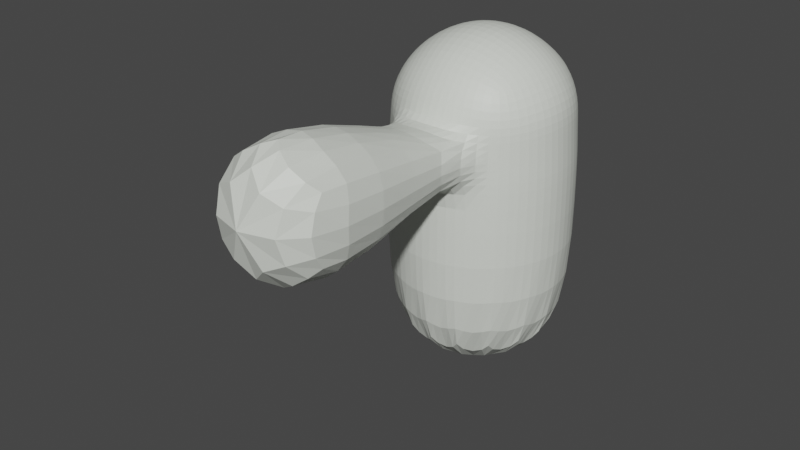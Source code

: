 # Source: shootyboi.blend  (saved by Blender 2.93.21; exported with 4.5.12 LTS)
import bpy
from mathutils import Matrix  # noqa: F401  (used for matrix-valued properties, if any)

bpy.ops.wm.read_factory_settings(use_empty=True)
scene = bpy.context.scene
scene.name = 'Scene'

# ---- collections
col_collection = bpy.data.collections.new('Collection'); scene.collection.children.link(col_collection)

# ---- materials (node trees are filled in below, after node groups)
mat_material_001 = bpy.data.materials.new('Material.001')
mat_material_001.use_transparent_shadow = False

# ---- material node trees
mat_material_001.use_nodes = True; mat_material_001.node_tree.nodes.clear()
_N = mat_material_001.node_tree.nodes; _L = mat_material_001.node_tree.links
n0 = _N.new('ShaderNodeBsdfPrincipled'); n0.name = 'Principled BSDF'; n0.location = (10, 300)
n0.distribution = 'GGX'
n0.subsurface_method = 'BURLEY'
n0.inputs[0].default_value = (0.7643, 0.8, 0.7295, 1.0)
n0.inputs[3].default_value = 1.45
n0.inputs[27].default_value = (0.0, 0.0, 0.0, 1.0)
n0.inputs[28].default_value = 1.0
n1 = _N.new('ShaderNodeOutputMaterial'); n1.name = 'Material Output'; n1.location = (300, 300)
_L.new(n0.outputs[0], n1.inputs[0])
n1.is_active_output = True

# ---- world
world_world = bpy.data.worlds.new('World'); scene.world = world_world
world_world.use_nodes = True; world_world.node_tree.nodes.clear()
_N = world_world.node_tree.nodes; _L = world_world.node_tree.links
n0 = _N.new('ShaderNodeOutputWorld'); n0.name = 'World Output'; n0.location = (300, 300)
n1 = _N.new('ShaderNodeBackground'); n1.name = 'Background'; n1.location = (10, 300)
n1.inputs[0].default_value = (0.05088, 0.05088, 0.05088, 1.0)
_L.new(n1.outputs[0], n0.inputs[0])
n0.is_active_output = True
world_world.color = (0.05088, 0.05088, 0.05088)
world_world.use_sun_shadow = False
world_world.sun_shadow_jitter_overblur = 0.0

# ---- meshes
me_roundcube_001 = bpy.data.meshes.new('Roundcube.001')
me_roundcube_001.from_pydata([(0.3247, -0.917, 0.2956), (-0.8971, -0.3435, 0.5713), (-0.9163, -0.3485, 0.2857), (-0.8971, 0.3435, 0.5713), (-0.9163, 0.3485, 0.2857), (-0.3435, 0.8971, 0.5713), (-0.3485, 0.9163, 0.2857), (0.3435, 0.8971, 0.5713), (0.7071, 0.7071, 0.0), (0.3536, 0.9354, 0.0), (0.0, 1.0, 0.0), (-0.3536, 0.9354, 0.0), (0.677, 0.677, 0.8072), (0.3385, 0.878, 0.857), (0.0, 0.9354, 0.872), (-0.3385, 0.878, 0.857), (0.3485, 0.9163, 0.2857), (0.9569, 0.0, 0.5814), (0.9785, 0.0, 0.2907), (0.687, -0.687, 0.5381), (0.6971, -0.6971, 0.2691), (0.0, -0.9549, 0.5711), (0.0, -0.9749, 0.3003), (-0.687, -0.687, 0.5381), (-0.7071, 0.7071, 0.0), (-0.9354, 0.3536, 0.0), (-1.0, 0.0, 0.0), (-0.9354, -0.3536, 0.0), (-0.677, 0.677, 0.8072), (-0.878, 0.3385, 0.857), (-0.9354, 0.0, 0.872), (-0.878, -0.3385, 0.857), (-0.6971, -0.6971, 0.2691), (-0.9569, 0.0, 0.5814), (-0.9785, 0.0, 0.2907), (-0.687, 0.687, 0.5381), (-0.6971, 0.6971, 0.2691), (0.0, 0.9569, 0.5814), (0.0, 0.9785, 0.2907), (0.687, 0.687, 0.5381), (-0.7071, -0.7071, 0.0), (-0.3536, -0.9354, 0.0), (0.0, -1.0, 0.0), (0.3536, -0.9354, 0.0), (-0.677, -0.677, 0.8072), (-0.3385, -0.878, 0.857), (0.0, -0.9354, 0.872), (0.3385, -0.878, 0.857), (0.6971, 0.6971, 0.2691), (0.9354, 0.3536, -2.271), (1.0, 0.0, -2.271), (0.9354, -0.3536, -2.271), (0.7071, -0.7071, -2.271), (0.3536, -0.9354, -2.271), (0.0, -1.0, -2.271), (-0.3536, -0.9354, -2.271), (0.7071, -0.7071, 0.0), (0.9354, -0.3536, 0.0), (1.0, 0.0, 0.0), (0.9354, 0.3536, 0.0), (0.677, -0.677, 0.8072), (0.878, -0.3385, 0.857), (0.9354, 0.0, 0.872), (0.878, 0.3385, 0.857), (-0.7071, -0.7071, -2.271), (-0.9354, -0.3536, -2.271), (-1.0, 0.0, -2.271), (-0.9354, 0.3536, -2.271), (-0.7071, 0.7071, -2.271), (-0.3536, 0.9354, -2.271), (0.0, 1.0, -2.271), (0.3536, 0.9354, -2.271), (0.7071, 0.7071, -2.271), (0.5774, 0.5774, 1.096), (0.2887, 0.677, 1.195), (0.0, 0.7071, 1.226), (-0.2887, 0.677, 1.195), (-0.5774, 0.5774, 1.096), (0.677, 0.2887, 1.195), (0.3385, 0.3385, 1.396), (0.0, 0.3536, 1.454), (-0.3385, 0.3385, 1.396), (-0.677, 0.2887, 1.195), (0.7071, 0.0, 1.226), (0.3536, 0.0, 1.454), (0.0, 0.0, 1.518), (-0.3536, 0.0, 1.454), (-0.7071, 0.0, 1.226), (0.677, -0.2887, 1.195), (0.3385, -0.3385, 1.396), (0.0, -0.3536, 1.454), (-0.3385, -0.3385, 1.396), (-0.677, -0.2887, 1.195), (0.5774, -0.5774, 1.096), (0.2887, -0.677, 1.195), (0.0, -0.7071, 1.226), (-0.2887, -0.677, 1.195), (-0.5774, -0.5774, 1.096), (0.32, -0.8992, 0.5617), (0.9163, -0.3485, 0.2857), (0.8971, -0.3435, 0.5713), (0.9163, 0.3485, 0.2857), (0.8971, 0.3435, 0.5713), (-0.3247, -0.917, 0.2956), (-0.32, -0.8992, 0.5617), (0.9669, -3.634, -0.1086), (0.0, -3.4, 1.89), (0.0, -3.428, -0.8511), (0.9437, -3.562, 1.287), (-0.9669, -3.634, -0.1086), (-0.9437, -3.562, 1.287)], [], [(16, 38, 37, 7), (10, 11, 6, 38), (6, 36, 35, 5), (24, 25, 4, 36), (4, 34, 33, 3), (34, 2, 1, 33), (26, 27, 2, 34), (2, 32, 23, 1), (39, 7, 13, 12), (7, 37, 14, 13), (37, 5, 15, 14), (5, 35, 28, 15), (12, 13, 74, 73), (13, 14, 75, 74), (14, 15, 76, 75), (15, 28, 77, 76), (27, 40, 32, 2), (40, 41, 103, 32), (21, 104, 110, 106), (42, 43, 0, 22), (0, 20, 19, 98), (43, 56, 20, 0), (20, 99, 100, 19), (18, 101, 102, 17), (35, 3, 29, 28), (3, 33, 30, 29), (33, 1, 31, 30), (1, 23, 44, 31), (28, 29, 82, 77), (29, 30, 87, 82), (30, 31, 92, 87), (31, 44, 97, 92), (99, 18, 17, 100), (101, 48, 39, 102), (58, 59, 101, 18), (59, 8, 48, 101), (8, 59, 49, 72), (10, 9, 71, 70), (59, 58, 50, 49), (42, 41, 55, 54), (23, 104, 45, 44), (104, 21, 46, 45), (21, 98, 47, 46), (98, 19, 60, 47), (44, 45, 96, 97), (45, 46, 95, 96), (46, 47, 94, 95), (47, 60, 93, 94), (9, 8, 72, 71), (26, 25, 67, 66), (57, 56, 52, 51), (9, 10, 38, 16), (58, 57, 51, 50), (40, 27, 65, 64), (24, 11, 69, 68), (25, 26, 34, 4), (19, 100, 61, 60), (100, 17, 62, 61), (17, 102, 63, 62), (102, 39, 12, 63), (60, 61, 88, 93), (61, 62, 83, 88), (62, 63, 78, 83), (63, 12, 73, 78), (43, 42, 54, 53), (57, 58, 18, 99), (56, 57, 99, 20), (110, 109, 107, 105, 108, 106), (25, 24, 68, 67), (49, 50, 51, 52, 53, 54, 55, 64, 65, 66, 67, 68, 69, 70, 71, 72), (56, 43, 53, 52), (32, 103, 104, 23), (41, 40, 64, 55), (27, 26, 66, 65), (11, 10, 70, 69), (41, 42, 22, 103), (48, 16, 7, 39), (11, 24, 36, 6), (38, 6, 5, 37), (36, 4, 3, 35), (73, 74, 79, 78), (74, 75, 80, 79), (75, 76, 81, 80), (76, 77, 82, 81), (78, 79, 84, 83), (79, 80, 85, 84), (80, 81, 86, 85), (81, 82, 87, 86), (83, 84, 89, 88), (84, 85, 90, 89), (85, 86, 91, 90), (86, 87, 92, 91), (88, 89, 94, 93), (89, 90, 95, 94), (90, 91, 96, 95), (91, 92, 97, 96), (8, 9, 16, 48), (22, 0, 105, 107), (103, 22, 107, 109), (0, 98, 108, 105), (104, 103, 109, 110), (98, 21, 106, 108)])
me_roundcube_001.materials.append(mat_material_001)
me_roundcube_001.use_remesh_fix_poles = True
me_roundcube_001.use_remesh_preserve_attributes = False
me_roundcube_001.update()

# ---- objects
ob_roundcube_001 = bpy.data.objects.new('Roundcube.001', me_roundcube_001)

# ---- transforms, parenting, visibility, modifiers, constraints
ob_roundcube_001.location = (0.0, 0.0, 0.0)
_m = ob_roundcube_001.modifiers.new('Subdivision', 'SUBSURF')
_m.levels = 2

# ---- collection membership
col_collection.objects.link(ob_roundcube_001)

# ---- scene / render settings (as saved in the file)
scene.frame_start = 1; scene.frame_end = 250; scene.frame_set(1)
scene.render.engine = 'BLENDER_EEVEE_NEXT'
scene.cycles.use_denoising = False
scene.cycles.samples = 128
scene.cycles.sampling_pattern = 'TABULATED_SOBOL'
scene.cycles.use_adaptive_sampling = False
scene.cycles.use_light_tree = False
scene.view_settings.view_transform = 'Filmic'
bpy.context.view_layer.update()

# ---- added for rendering (the .blend has no active camera and no usable light): camera, sun
cam_auto = bpy.data.cameras.new('AutoCamera')
cam_auto.lens = 50.0
cam_auto.sensor_width = 36.0
cam_auto.clip_end = 1000.0
ob_auto_camera = bpy.data.objects.new('AutoCamera', cam_auto)
scene.collection.objects.link(ob_auto_camera)
ob_auto_camera.location = (6.05173, -8.57904, 4.65091)
ob_auto_camera.rotation_euler = (1.09748, -7.21219e-08, 0.694738)
scene.camera = ob_auto_camera
light_auto_sun = bpy.data.lights.new('AutoSun', 'SUN')
light_auto_sun.energy = 3.0
light_auto_sun.angle = 0.0523599
ob_auto_sun = bpy.data.objects.new('AutoSun', light_auto_sun)
scene.collection.objects.link(ob_auto_sun)
ob_auto_sun.rotation_euler = (0.872665, 0.174533, 0.523599)
bpy.context.view_layer.update()
